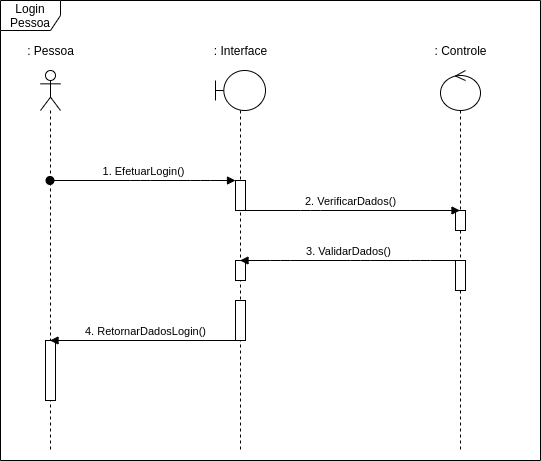

The diagram above was exported from draw.io. Its source (the exported page's mxGraphModel, read from the mxfile embedded in the PNG):
<mxGraphModel dx="796" dy="462" grid="1" gridSize="10" guides="1" tooltips="1" connect="1" arrows="1" fold="1" page="1" pageScale="1" pageWidth="827" pageHeight="1169" math="0" shadow="0">
  <root>
    <mxCell id="hJkEEzIQLy10-UxmQjut-0" />
    <mxCell id="hJkEEzIQLy10-UxmQjut-1" parent="hJkEEzIQLy10-UxmQjut-0" />
    <mxCell id="fJRIa5epMBowgD8wuJfu-32" value="Login Pessoa" style="shape=umlFrame;whiteSpace=wrap;html=1;" parent="hJkEEzIQLy10-UxmQjut-1" vertex="1">
      <mxGeometry x="10" y="30" width="540" height="460" as="geometry" />
    </mxCell>
    <mxCell id="fJRIa5epMBowgD8wuJfu-2" value="1. EfetuarLogin()" style="html=1;verticalAlign=bottom;startArrow=oval;endArrow=block;startSize=8;entryX=0;entryY=0;entryDx=0;entryDy=0;entryPerimeter=0;" parent="hJkEEzIQLy10-UxmQjut-1" source="fJRIa5epMBowgD8wuJfu-12" target="fJRIa5epMBowgD8wuJfu-18" edge="1">
      <mxGeometry relative="1" as="geometry">
        <mxPoint x="150" y="210" as="sourcePoint" />
        <mxPoint x="245" y="210" as="targetPoint" />
        <Array as="points">
          <mxPoint x="150" y="210" />
          <mxPoint x="210" y="210" />
        </Array>
      </mxGeometry>
    </mxCell>
    <mxCell id="fJRIa5epMBowgD8wuJfu-10" value="" style="shape=umlLifeline;participant=umlControl;perimeter=lifelinePerimeter;whiteSpace=wrap;html=1;container=1;collapsible=0;recursiveResize=0;verticalAlign=top;spacingTop=36;outlineConnect=0;" parent="hJkEEzIQLy10-UxmQjut-1" vertex="1">
      <mxGeometry x="450" y="100" width="40" height="380" as="geometry" />
    </mxCell>
    <mxCell id="fJRIa5epMBowgD8wuJfu-27" value="" style="html=1;points=[];perimeter=orthogonalPerimeter;" parent="fJRIa5epMBowgD8wuJfu-10" vertex="1">
      <mxGeometry x="15" y="190" width="10" height="30" as="geometry" />
    </mxCell>
    <mxCell id="fJRIa5epMBowgD8wuJfu-21" value="" style="html=1;points=[];perimeter=orthogonalPerimeter;" parent="fJRIa5epMBowgD8wuJfu-10" vertex="1">
      <mxGeometry x="15" y="140" width="10" height="20" as="geometry" />
    </mxCell>
    <mxCell id="fJRIa5epMBowgD8wuJfu-12" value="" style="shape=umlLifeline;participant=umlActor;perimeter=lifelinePerimeter;whiteSpace=wrap;html=1;container=1;collapsible=0;recursiveResize=0;verticalAlign=top;spacingTop=36;outlineConnect=0;" parent="hJkEEzIQLy10-UxmQjut-1" vertex="1">
      <mxGeometry x="50" y="100" width="20" height="380" as="geometry" />
    </mxCell>
    <mxCell id="fJRIa5epMBowgD8wuJfu-31" value="" style="html=1;points=[];perimeter=orthogonalPerimeter;" parent="fJRIa5epMBowgD8wuJfu-12" vertex="1">
      <mxGeometry x="5" y="270" width="10" height="60" as="geometry" />
    </mxCell>
    <mxCell id="fJRIa5epMBowgD8wuJfu-14" value=": Pessoa" style="text;html=1;align=center;verticalAlign=middle;resizable=0;points=[];autosize=1;" parent="hJkEEzIQLy10-UxmQjut-1" vertex="1">
      <mxGeometry x="30" y="70" width="60" height="20" as="geometry" />
    </mxCell>
    <mxCell id="fJRIa5epMBowgD8wuJfu-15" value=": Interface" style="text;html=1;align=center;verticalAlign=middle;resizable=0;points=[];autosize=1;" parent="hJkEEzIQLy10-UxmQjut-1" vertex="1">
      <mxGeometry x="215" y="70" width="70" height="20" as="geometry" />
    </mxCell>
    <mxCell id="fJRIa5epMBowgD8wuJfu-16" value=": Controle" style="text;html=1;align=center;verticalAlign=middle;resizable=0;points=[];autosize=1;" parent="hJkEEzIQLy10-UxmQjut-1" vertex="1">
      <mxGeometry x="435" y="70" width="70" height="20" as="geometry" />
    </mxCell>
    <mxCell id="fJRIa5epMBowgD8wuJfu-17" value="" style="shape=umlLifeline;participant=umlBoundary;perimeter=lifelinePerimeter;whiteSpace=wrap;html=1;container=1;collapsible=0;recursiveResize=0;verticalAlign=top;spacingTop=36;outlineConnect=0;" parent="hJkEEzIQLy10-UxmQjut-1" vertex="1">
      <mxGeometry x="225" y="100" width="50" height="380" as="geometry" />
    </mxCell>
    <mxCell id="fJRIa5epMBowgD8wuJfu-18" value="" style="html=1;points=[];perimeter=orthogonalPerimeter;" parent="fJRIa5epMBowgD8wuJfu-17" vertex="1">
      <mxGeometry x="20" y="110" width="10" height="30" as="geometry" />
    </mxCell>
    <mxCell id="fJRIa5epMBowgD8wuJfu-24" value="&lt;span style=&quot;color: rgba(0 , 0 , 0 , 0) ; font-family: monospace ; font-size: 0px&quot;&gt;%3CmxGraphModel%3E%3Croot%3E%3CmxCell%20id%3D%220%22%2F%3E%3CmxCell%20id%3D%221%22%20parent%3D%220%22%2F%3E%3CmxCell%20id%3D%222%22%20value%3D%22%3A%20Interface%22%20style%3D%22text%3Bhtml%3D1%3Balign%3Dcenter%3BverticalAlign%3Dmiddle%3Bresizable%3D0%3Bpoints%3D%5B%5D%3Bautosize%3D1%3B%22%20vertex%3D%221%22%20parent%3D%221%22%3E%3CmxGeometry%20x%3D%22215%22%20y%3D%2270%22%20width%3D%2270%22%20height%3D%2220%22%20as%3D%22geometry%22%2F%3E%3C%2FmxCell%3E%3C%2Froot%3E%3C%2FmxGraphModel%3E&lt;/span&gt;" style="html=1;points=[];perimeter=orthogonalPerimeter;" parent="fJRIa5epMBowgD8wuJfu-17" vertex="1">
      <mxGeometry x="20" y="230" width="10" height="40" as="geometry" />
    </mxCell>
    <mxCell id="fJRIa5epMBowgD8wuJfu-26" value="&lt;span style=&quot;color: rgba(0 , 0 , 0 , 0) ; font-family: monospace ; font-size: 0px&quot;&gt;%3CmxGraphModel%3E%3Croot%3E%3CmxCell%20id%3D%220%22%2F%3E%3CmxCell%20id%3D%221%22%20parent%3D%220%22%2F%3E%3CmxCell%20id%3D%222%22%20value%3D%22%3A%20Interface%22%20style%3D%22text%3Bhtml%3D1%3Balign%3Dcenter%3BverticalAlign%3Dmiddle%3Bresizable%3D0%3Bpoints%3D%5B%5D%3Bautosize%3D1%3B%22%20vertex%3D%221%22%20parent%3D%221%22%3E%3CmxGeometry%20x%3D%22215%22%20y%3D%2270%22%20width%3D%2270%22%20height%3D%2220%22%20as%3D%22geometry%22%2F%3E%3C%2FmxCell%3E%3C%2Froot%3E%3C%2FmxGraphModel%3E&lt;/span&gt;" style="html=1;points=[];perimeter=orthogonalPerimeter;" parent="fJRIa5epMBowgD8wuJfu-17" vertex="1">
      <mxGeometry x="20" y="190" width="10" height="20" as="geometry" />
    </mxCell>
    <mxCell id="fJRIa5epMBowgD8wuJfu-20" value="2. VerificarDados()" style="html=1;verticalAlign=bottom;endArrow=block;" parent="hJkEEzIQLy10-UxmQjut-1" source="fJRIa5epMBowgD8wuJfu-17" target="fJRIa5epMBowgD8wuJfu-10" edge="1">
      <mxGeometry width="80" relative="1" as="geometry">
        <mxPoint x="260" y="260" as="sourcePoint" />
        <mxPoint x="340" y="249.5" as="targetPoint" />
        <Array as="points">
          <mxPoint x="320" y="240" />
        </Array>
      </mxGeometry>
    </mxCell>
    <mxCell id="fJRIa5epMBowgD8wuJfu-22" value="3. ValidarDados()" style="html=1;verticalAlign=bottom;endArrow=block;" parent="hJkEEzIQLy10-UxmQjut-1" target="fJRIa5epMBowgD8wuJfu-17" edge="1">
      <mxGeometry width="80" relative="1" as="geometry">
        <mxPoint x="466" y="290" as="sourcePoint" />
        <mxPoint x="385" y="290" as="targetPoint" />
        <Array as="points">
          <mxPoint x="430" y="290" />
          <mxPoint x="370" y="290" />
          <mxPoint x="290" y="290" />
        </Array>
      </mxGeometry>
    </mxCell>
    <mxCell id="fJRIa5epMBowgD8wuJfu-30" value="4. RetornarDadosLogin()" style="html=1;verticalAlign=bottom;endArrow=block;" parent="hJkEEzIQLy10-UxmQjut-1" target="fJRIa5epMBowgD8wuJfu-12" edge="1">
      <mxGeometry width="80" relative="1" as="geometry">
        <mxPoint x="250" y="370" as="sourcePoint" />
        <mxPoint x="170" y="370" as="targetPoint" />
      </mxGeometry>
    </mxCell>
  </root>
</mxGraphModel>